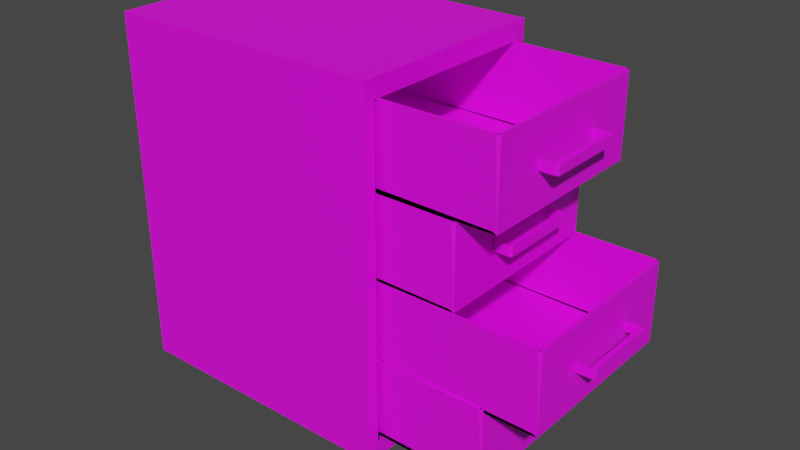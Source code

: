 # Source: arquivador.blend  (saved by Blender 4.1.24; exported with 4.5.12 LTS)
import bpy
from mathutils import Matrix  # noqa: F401  (used for matrix-valued properties, if any)

bpy.ops.wm.read_factory_settings(use_empty=True)
scene = bpy.context.scene
scene.name = 'Scene'

# ---- collections
col_collection = bpy.data.collections.new('Collection'); scene.collection.children.link(col_collection)

# ---- images (referenced by path relative to the original .blend; pixels are not part of the script)
import os
ASSET_DIR = os.environ.get("B2B_ASSET_DIR", "")  # directory of the original .blend (textures are referenced by path, not embedded)
HERE = os.path.dirname(os.path.abspath(__file__))  # packed textures are extracted next to this script under _unpacked/

def load_image(name, relpath, width, height, colorspace="sRGB"):
    """Load a texture the original file referenced (path relative to the .blend, or extracted next to this script)."""
    p = next((c for c in (os.path.join(HERE, relpath), os.path.join(ASSET_DIR, relpath)) if relpath and os.path.exists(c)), "")
    if p:
        img = bpy.data.images.load(p, check_existing=True)
        img.name = name
    else:  # same state as the original file: an image datablock whose file is absent (Cycles renders it pink)
        img = bpy.data.images.new(name, width, height)
        img.source = "FILE"
        img.filepath = "//" + (relpath or name)
    img.colorspace_settings.name = colorspace
    return img
img_textura_metal_png = load_image('Textura-Metal.png', 'Textura-Metal.png', 1024, 1024, 'sRGB')

# ---- materials (node trees are filled in below, after node groups)
mat_material = bpy.data.materials.new('Material')
mat_material.use_transparent_shadow = False

# ---- material node trees
mat_material.use_nodes = True; mat_material.node_tree.nodes.clear()
_N = mat_material.node_tree.nodes; _L = mat_material.node_tree.links
n0 = _N.new('ShaderNodeBsdfPrincipled'); n0.name = 'Principled BSDF'; n0.location = (10, 300)
n1 = _N.new('ShaderNodeOutputMaterial'); n1.name = 'Material Output'; n1.location = (300, 300)
n2 = _N.new('ShaderNodeTexImage'); n2.name = 'Image Texture'; n2.location = (-352, 290)
n2.image = img_textura_metal_png
_L.new(n0.outputs[0], n1.inputs[0])
_L.new(n2.outputs[0], n0.inputs[0])
n1.is_active_output = True

# ---- world
world_world = bpy.data.worlds.new('World'); scene.world = world_world
world_world.use_nodes = True; world_world.node_tree.nodes.clear()
_N = world_world.node_tree.nodes; _L = world_world.node_tree.links
n0 = _N.new('ShaderNodeOutputWorld'); n0.name = 'World Output'; n0.location = (300, 300)
n1 = _N.new('ShaderNodeBackground'); n1.name = 'Background'; n1.location = (10, 300)
n1.inputs[0].default_value = (0.05088, 0.05088, 0.05088, 1.0)
_L.new(n1.outputs[0], n0.inputs[0])
n0.is_active_output = True
world_world.color = (0.05088, 0.05088, 0.05088)
world_world.use_sun_shadow = False
world_world.sun_shadow_jitter_overblur = 0.0

# ---- meshes
me_cube_003 = bpy.data.meshes.new('Cube.003')
me_cube_003.from_pydata([(-1.0, -1.0, -1.0), (-1.0, -1.0, 1.0), (-1.0, 1.0, -1.0), (-1.0, 1.0, 1.0), (1.0, -0.8991, -0.8991), (1.0, -0.8991, 0.8991), (1.0, 0.8991, -0.8991), (1.0, 0.8991, 0.8991), (1.0, 1.0, 1.0), (1.0, 1.0, -1.0), (1.0, -1.0, -1.0), (1.0, -1.0, 1.0), (-1.0, -1.0, -0.5), (-1.0, -1.0, 0.0), (-1.0, -1.0, 0.5), (-1.0, 1.0, 0.5), (-1.0, 1.0, 0.0), (-1.0, 1.0, -0.5), (1.0, 1.0, 0.5), (1.0, 1.0, 0.0), (1.0, 1.0, -0.5), (1.0, -1.0, 0.5), (1.0, -1.0, 0.0), (1.0, -1.0, -0.5), (1.0, 0.8991, 0.4496), (1.0, 0.8991, -2.98e-08), (1.0, 0.8991, -0.4496), (1.0, -0.8991, 0.4496), (1.0, -0.8991, -2.98e-08), (1.0, -0.8991, -0.4496)], [], [(15, 3, 8, 18), (21, 11, 1, 14), (2, 9, 10, 0), (8, 3, 1, 11), (26, 6, 9, 20), (6, 4, 10, 9), (5, 7, 8, 11), (27, 5, 11, 21), (4, 29, 23, 10), (29, 28, 22, 23), (28, 27, 21, 22), (7, 24, 18, 8), (24, 25, 19, 18), (25, 26, 20, 19), (10, 23, 12, 0), (23, 22, 13, 12), (22, 21, 14, 13), (2, 17, 20, 9), (17, 16, 19, 20), (16, 15, 18, 19), (2, 0, 12, 13, 14, 1, 3, 15, 16, 17)])
_uv = me_cube_003.uv_layers.new(name='UVMap')
_uv.uv.foreach_set('vector', [3.245e-08, 0.08333, 3.974e-08, 3.474e-15, 0.3333, 2.914e-08, 0.3333, 0.08333, 2.318e-08, 0.4167, 3.046e-08, 0.3333, 0.3333, 0.3333, 0.3333, 0.4167, 0.6667, 0.3333, 0.3333, 0.3333, 0.3333, 9.273e-09, 0.6667, 3.841e-08, 0.6667, 0.6667, 0.3333, 0.6667, 0.3333, 0.3333, 0.6667, 0.3333, 0.01681, 0.9083, 0.01681, 0.9832, 1.192e-08, 1.0, 1.92e-08, 0.9167, 0.01681, 0.9832, 0.3165, 0.9832, 0.3333, 1.0, 1.192e-08, 1.0, 0.3165, 0.6835, 0.01681, 0.6835, 4.106e-08, 0.6667, 0.3333, 0.6667, 0.3165, 0.7584, 0.3165, 0.6835, 0.3333, 0.6667, 0.3333, 0.75, 0.3165, 0.9832, 0.3165, 0.9083, 0.3333, 0.9167, 0.3333, 1.0, 0.3165, 0.9083, 0.3165, 0.8333, 0.3333, 0.8333, 0.3333, 0.9167, 0.3165, 0.8333, 0.3165, 0.7584, 0.3333, 0.75, 0.3333, 0.8333, 0.01681, 0.6835, 0.01681, 0.7584, 3.377e-08, 0.75, 4.106e-08, 0.6667, 0.01681, 0.7584, 0.01681, 0.8333, 2.649e-08, 0.8333, 3.377e-08, 0.75, 0.01681, 0.8333, 0.01681, 0.9083, 1.92e-08, 0.9167, 2.649e-08, 0.8333, 1.323e-09, 0.6667, 8.608e-09, 0.5833, 0.3333, 0.5833, 0.3333, 0.6667, 8.608e-09, 0.5833, 1.589e-08, 0.5, 0.3333, 0.5, 0.3333, 0.5833, 1.589e-08, 0.5, 2.318e-08, 0.4167, 0.3333, 0.4167, 0.3333, 0.5, 1.06e-08, 0.3333, 1.788e-08, 0.25, 0.3333, 0.25, 0.3333, 0.3333, 1.788e-08, 0.25, 2.517e-08, 0.1667, 0.3333, 0.1667, 0.3333, 0.25, 2.517e-08, 0.1667, 3.245e-08, 0.08333, 0.3333, 0.08333, 0.3333, 0.1667, 0.6667, 1.0, 0.3333, 1.0, 0.3333, 0.9167, 0.3333, 0.8333, 0.3333, 0.75, 0.3333, 0.6667, 0.6667, 0.6667, 0.6667, 0.75, 0.6667, 0.8333, 0.6667, 0.9167])
me_cube_003.materials.append(mat_material)
me_cube_003.update()
me_cube_002 = bpy.data.meshes.new('Cube.002')
me_cube_002.from_pydata([(-0.1355, -0.7006, 0.02627), (-0.1355, 0.7006, 0.02627), (-0.1355, 0.7006, -0.02627), (-0.1355, -0.7006, -0.02627), (-0.03649, 0.7006, 0.02627), (-0.03649, -0.7006, 0.02627), (-0.03649, 0.7006, -0.02627), (-0.03649, -0.7006, -0.02627), (-0.1376, 0.7303, 0.02738), (-0.1376, 0.7303, -0.02738), (-0.1376, -0.7303, 0.02738), (-0.1376, -0.7303, -0.02738), (-0.03439, 0.7303, 0.02738), (-0.03439, -0.7303, 0.02738), (-0.03439, 0.7303, -0.02738), (-0.03439, -0.7303, -0.02738), (-0.03439, 0.7303, 0.02738), (4.768e-07, 0.6943, 0.02738), (-0.01719, 0.7255, 0.02738), (-0.004607, 0.7123, 0.02738), (4.768e-07, -0.6943, 0.02738), (-0.03439, -0.7303, 0.02738), (-0.004607, -0.7123, 0.02738), (-0.01719, -0.7255, 0.02738), (4.768e-07, 0.6943, -0.02738), (-0.03439, 0.7303, -0.02738), (-0.004607, 0.7123, -0.02738), (-0.01719, 0.7255, -0.02738), (-0.03439, -0.7303, -0.02738), (4.768e-07, -0.6943, -0.02738), (-0.01719, -0.7255, -0.02738), (-0.004607, -0.7123, -0.02738), (-2.119, -1.657, 0.2248), (-2.119, 1.657, 0.2248), (-2.119, 1.657, -0.2248), (-2.119, -1.657, -0.2248), (-0.1277, 1.657, 0.2248), (-0.1277, -1.657, 0.2248), (-0.1277, 1.657, -0.2248), (-0.1277, -1.657, -0.2248), (-0.1277, 1.657, -0.1968), (-0.1277, -1.657, -0.1968), (-2.119, -1.657, -0.1968), (-2.119, 1.657, -0.1968), (-2.119, -1.657, -0.2248), (-2.119, 1.657, -0.2248), (-0.1277, 1.657, -0.2248), (-0.1277, -1.657, -0.2248), (-2.14, -1.696, 0.2248), (-2.14, 1.696, 0.2248), (-2.119, 1.657, -0.1948), (-2.119, -1.657, -0.1948), (-0.1489, 1.696, 0.2248), (-0.1489, -1.696, 0.2248), (-0.1545, 1.657, -0.2114), (-0.1545, -1.657, -0.2114), (-0.1548, 1.641, -0.2059), (-0.1548, -1.641, -0.2059), (-2.101, -1.625, -0.2142), (-2.101, 1.625, -0.2142), (-2.119, -1.657, -0.1948), (-2.119, 1.657, -0.1948), (-0.1277, -1.657, -0.1948)], [], [(6, 7, 15, 14), (7, 3, 11, 15), (11, 10, 13, 15), (14, 15, 28, 30, 31, 29, 24, 26, 27, 25), (8, 9, 14, 12), (4, 1, 8, 12), (0, 5, 13, 10), (5, 4, 12, 13), (2, 6, 14, 9), (6, 2, 1, 4), (3, 7, 5, 0), (12, 14, 25, 16), (20, 17, 24, 29), (15, 13, 21, 28), (16, 25, 27, 18), (18, 27, 26, 19), (19, 26, 24, 17), (20, 29, 31, 22), (22, 31, 30, 23), (23, 30, 28, 21), (13, 12, 16, 18, 19, 17, 20, 22, 23, 21), (34, 33, 32, 35), (38, 36, 33, 34), (38, 34, 43, 40), (34, 35, 42, 43), (35, 39, 41, 42), (46, 47, 44, 45), (36, 37, 41, 39, 38, 40), (50, 51, 48, 49), (55, 57, 56, 54), (53, 48, 51, 55), (54, 50, 49, 52), (54, 56, 59, 50), (50, 59, 58, 51), (51, 58, 57, 55), (50, 51, 55, 54), (52, 56, 54, 55, 57, 53), (36, 38, 54, 52), (39, 37, 53, 55), (37, 32, 48, 53), (33, 36, 52, 49), (32, 33, 49, 48), (44, 47, 62, 60), (45, 44, 60, 61), (37, 36, 52, 53), (36, 40, 56, 52), (41, 37, 53, 57)])
_uv = me_cube_002.uv_layers.new(name='UVMap')
_uv.uv.foreach_set('vector', [0.7098, 0.6582, 0.7098, 0.599, 0.7099, 0.5977, 0.7099, 0.6594, 0.7098, 0.599, 0.7056, 0.599, 0.7055, 0.5977, 0.7099, 0.5977, 0.7374, 0.5024, 0.735, 0.5024, 0.735, 0.4981, 0.7374, 0.4981, 0.7099, 0.6594, 0.7099, 0.5977, 0.7099, 0.5977, 0.7106, 0.5979, 0.7111, 0.5985, 0.7113, 0.5993, 0.7113, 0.6579, 0.7111, 0.6587, 0.7106, 0.6592, 0.7099, 0.6594, 0.7374, 0.5068, 0.735, 0.5068, 0.735, 0.5024, 0.7374, 0.5024, 0.7129, 0.6582, 0.717, 0.6582, 0.7171, 0.6594, 0.7128, 0.6594, 0.717, 0.599, 0.7129, 0.599, 0.7128, 0.5977, 0.7171, 0.5977, 0.7129, 0.599, 0.7129, 0.6582, 0.7128, 0.6594, 0.7128, 0.5977, 0.7056, 0.6582, 0.7098, 0.6582, 0.7099, 0.6594, 0.7055, 0.6594, 0.7373, 0.5068, 0.7373, 0.5109, 0.735, 0.5109, 0.735, 0.5068, 0.735, 0.5151, 0.735, 0.5109, 0.7373, 0.5109, 0.7373, 0.5151, 0.7497, 0.6584, 0.7497, 0.6584, 0.7497, 0.6584, 0.7497, 0.6584, 0.7171, 0.6577, 0.7171, 0.5991, 0.7194, 0.5991, 0.7194, 0.6577, 0.7497, 0.6584, 0.7497, 0.6584, 0.7497, 0.6584, 0.7497, 0.6584, 0.7504, 0.6584, 0.7504, 0.6607, 0.7497, 0.6607, 0.7497, 0.6584, 0.7171, 0.5977, 0.7194, 0.5977, 0.7194, 0.5983, 0.7171, 0.5983, 0.7171, 0.5983, 0.7194, 0.5983, 0.7194, 0.5991, 0.7171, 0.5991, 0.7171, 0.6577, 0.7194, 0.6577, 0.7194, 0.6585, 0.7171, 0.6585, 0.7171, 0.6585, 0.7194, 0.6585, 0.7194, 0.659, 0.7171, 0.659, 0.7504, 0.6607, 0.7504, 0.6631, 0.7497, 0.6631, 0.7497, 0.6608, 0.7128, 0.5977, 0.7128, 0.6594, 0.7128, 0.6594, 0.712, 0.6592, 0.7115, 0.6587, 0.7113, 0.6579, 0.7113, 0.5993, 0.7115, 0.5985, 0.712, 0.5979, 0.7128, 0.5977, 0.9926, 0.5543, 0.9926, 0.6487, 0.7704, 0.6487, 0.7704, 0.5543, 0.9871, 0.6806, 0.9871, 0.789, 0.6059, 0.789, 0.6059, 0.6806, 0.9935, 0.2655, 0.9926, 0.5482, 0.9926, 0.5482, 0.9935, 0.2655, 0.9926, 0.5482, 0.8036, 0.5475, 0.8036, 0.5475, 0.9926, 0.5482, 0.8036, 0.5475, 0.8045, 0.2648, 0.8045, 0.2648, 0.8036, 0.5475, 0.9935, 0.2655, 0.8045, 0.2648, 0.8036, 0.5475, 0.9926, 0.5482, 0.9392, 0.9441, 0.6212, 0.9441, 0.6212, 0.8106, 0.6212, 0.8039, 0.9392, 0.8039, 0.9392, 0.8106, 0.9926, 0.5606, 0.7704, 0.5606, 0.7678, 0.6487, 0.9952, 0.6487, 0.8045, 0.2687, 0.8054, 0.2687, 0.9926, 0.2693, 0.9935, 0.2693, 0.983, 0.789, 0.6019, 0.789, 0.6059, 0.6879, 0.982, 0.6839, 0.982, 0.6839, 0.6059, 0.6879, 0.6019, 0.789, 0.983, 0.789, 0.9935, 0.2693, 0.9926, 0.2693, 0.9908, 0.5457, 0.9926, 0.5482, 0.9926, 0.5482, 0.9908, 0.5457, 0.8054, 0.5451, 0.8036, 0.5475, 0.8036, 0.5475, 0.8054, 0.5451, 0.8054, 0.2687, 0.8045, 0.2687, 0.9926, 0.5482, 0.8036, 0.5475, 0.8045, 0.2687, 0.9935, 0.2693, 0.6767, 0.5134, 0.6949, 0.5157, 0.6951, 0.515, 0.6951, 0.655, 0.6949, 0.6543, 0.6767, 0.6567, 0.7731, 0.4981, 0.7541, 0.4981, 0.7546, 0.4969, 0.7731, 0.497, 0.7541, 0.4981, 0.7351, 0.4981, 0.735, 0.497, 0.7535, 0.4969, 0.9871, 0.789, 0.6059, 0.789, 0.6019, 0.789, 0.983, 0.789, 0.6059, 0.789, 0.9871, 0.789, 0.983, 0.789, 0.6019, 0.789, 0.6677, 0.5168, 0.6677, 0.6568, 0.6668, 0.6584, 0.6668, 0.5151, 0.8036, 0.5475, 0.8045, 0.2648, 0.8045, 0.2648, 0.8036, 0.5475, 0.9926, 0.5482, 0.8036, 0.5475, 0.8036, 0.5475, 0.9926, 0.5482, 0.7517, 0.5168, 0.7517, 0.6568, 0.7508, 0.6584, 0.7508, 0.5151, 0.7731, 0.4981, 0.7552, 0.4981, 0.7548, 0.497, 0.7731, 0.497, 0.7529, 0.4981, 0.7351, 0.4981, 0.735, 0.497, 0.7533, 0.497])
me_cube_002.materials.append(mat_material)
me_cube_002.update()
me_cube_005 = bpy.data.meshes.new('Cube.005')
me_cube_005.from_pydata([(-0.1355, -0.7006, 0.02627), (-0.1355, 0.7006, 0.02627), (-0.1355, 0.7006, -0.02627), (-0.1355, -0.7006, -0.02627), (-0.03649, 0.7006, 0.02627), (-0.03649, -0.7006, 0.02627), (-0.03649, 0.7006, -0.02627), (-0.03649, -0.7006, -0.02627), (-0.1376, 0.7303, 0.02738), (-0.1376, 0.7303, -0.02738), (-0.1376, -0.7303, 0.02738), (-0.1376, -0.7303, -0.02738), (-0.03439, 0.7303, 0.02738), (-0.03439, -0.7303, 0.02738), (-0.03439, 0.7303, -0.02738), (-0.03439, -0.7303, -0.02738), (-0.03439, 0.7303, 0.02738), (4.768e-07, 0.6943, 0.02738), (-0.01719, 0.7255, 0.02738), (-0.004607, 0.7123, 0.02738), (4.768e-07, -0.6943, 0.02738), (-0.03439, -0.7303, 0.02738), (-0.004607, -0.7123, 0.02738), (-0.01719, -0.7255, 0.02738), (4.768e-07, 0.6943, -0.02738), (-0.03439, 0.7303, -0.02738), (-0.004607, 0.7123, -0.02738), (-0.01719, 0.7255, -0.02738), (-0.03439, -0.7303, -0.02738), (4.768e-07, -0.6943, -0.02738), (-0.01719, -0.7255, -0.02738), (-0.004607, -0.7123, -0.02738), (-2.119, -1.657, 0.2248), (-2.119, 1.657, 0.2248), (-2.119, 1.657, -0.2248), (-2.119, -1.657, -0.2248), (-0.1277, 1.657, 0.2248), (-0.1277, -1.657, 0.2248), (-0.1277, 1.657, -0.2248), (-0.1277, -1.657, -0.2248), (-0.1277, 1.657, -0.1968), (-0.1277, -1.657, -0.1968), (-2.119, -1.657, -0.1968), (-2.119, 1.657, -0.1968), (-2.119, -1.657, -0.2248), (-2.119, 1.657, -0.2248), (-0.1277, 1.657, -0.2248), (-0.1277, -1.657, -0.2248), (-2.14, -1.696, 0.2248), (-2.14, 1.696, 0.2248), (-2.119, 1.657, -0.1948), (-2.119, -1.657, -0.1948), (-0.1489, 1.696, 0.2248), (-0.1489, -1.696, 0.2248), (-0.1545, 1.657, -0.2114), (-0.1545, -1.657, -0.2114), (-0.1548, 1.641, -0.2059), (-0.1548, -1.641, -0.2059), (-2.101, -1.625, -0.2142), (-2.101, 1.625, -0.2142), (-2.119, -1.657, -0.1948), (-2.119, 1.657, -0.1948), (-0.1277, -1.657, -0.1948)], [], [(6, 7, 15, 14), (7, 3, 11, 15), (11, 10, 13, 15), (14, 15, 28, 30, 31, 29, 24, 26, 27, 25), (8, 9, 14, 12), (4, 1, 8, 12), (0, 5, 13, 10), (5, 4, 12, 13), (2, 6, 14, 9), (6, 2, 1, 4), (3, 7, 5, 0), (12, 14, 25, 16), (20, 17, 24, 29), (15, 13, 21, 28), (16, 25, 27, 18), (18, 27, 26, 19), (19, 26, 24, 17), (20, 29, 31, 22), (22, 31, 30, 23), (23, 30, 28, 21), (13, 12, 16, 18, 19, 17, 20, 22, 23, 21), (34, 33, 32, 35), (38, 36, 33, 34), (38, 34, 43, 40), (34, 35, 42, 43), (35, 39, 41, 42), (46, 47, 44, 45), (36, 37, 41, 39, 38, 40), (50, 51, 48, 49), (55, 57, 56, 54), (53, 48, 51, 55), (54, 50, 49, 52), (54, 56, 59, 50), (50, 59, 58, 51), (51, 58, 57, 55), (50, 51, 55, 54), (52, 56, 54, 55, 57, 53), (36, 38, 54, 52), (39, 37, 53, 55), (37, 32, 48, 53), (33, 36, 52, 49), (32, 33, 49, 48), (44, 47, 62, 60), (45, 44, 60, 61), (37, 36, 52, 53), (36, 40, 56, 52), (41, 37, 53, 57)])
_uv = me_cube_005.uv_layers.new(name='UVMap')
_uv.uv.foreach_set('vector', [0.7098, 0.6582, 0.7098, 0.599, 0.7099, 0.5977, 0.7099, 0.6594, 0.7098, 0.599, 0.7056, 0.599, 0.7055, 0.5977, 0.7099, 0.5977, 0.7374, 0.5024, 0.735, 0.5024, 0.735, 0.4981, 0.7374, 0.4981, 0.7099, 0.6594, 0.7099, 0.5977, 0.7099, 0.5977, 0.7106, 0.5979, 0.7111, 0.5985, 0.7113, 0.5993, 0.7113, 0.6579, 0.7111, 0.6587, 0.7106, 0.6592, 0.7099, 0.6594, 0.7374, 0.5068, 0.735, 0.5068, 0.735, 0.5024, 0.7374, 0.5024, 0.7129, 0.6582, 0.717, 0.6582, 0.7171, 0.6594, 0.7128, 0.6594, 0.717, 0.599, 0.7129, 0.599, 0.7128, 0.5977, 0.7171, 0.5977, 0.7129, 0.599, 0.7129, 0.6582, 0.7128, 0.6594, 0.7128, 0.5977, 0.7056, 0.6582, 0.7098, 0.6582, 0.7099, 0.6594, 0.7055, 0.6594, 0.7373, 0.5068, 0.7373, 0.5109, 0.735, 0.5109, 0.735, 0.5068, 0.735, 0.5151, 0.735, 0.5109, 0.7373, 0.5109, 0.7373, 0.5151, 0.7497, 0.6584, 0.7497, 0.6584, 0.7497, 0.6584, 0.7497, 0.6584, 0.7171, 0.6577, 0.7171, 0.5991, 0.7194, 0.5991, 0.7194, 0.6577, 0.7497, 0.6584, 0.7497, 0.6584, 0.7497, 0.6584, 0.7497, 0.6584, 0.7504, 0.6584, 0.7504, 0.6607, 0.7497, 0.6607, 0.7497, 0.6584, 0.7171, 0.5977, 0.7194, 0.5977, 0.7194, 0.5983, 0.7171, 0.5983, 0.7171, 0.5983, 0.7194, 0.5983, 0.7194, 0.5991, 0.7171, 0.5991, 0.7171, 0.6577, 0.7194, 0.6577, 0.7194, 0.6585, 0.7171, 0.6585, 0.7171, 0.6585, 0.7194, 0.6585, 0.7194, 0.659, 0.7171, 0.659, 0.7504, 0.6607, 0.7504, 0.6631, 0.7497, 0.6631, 0.7497, 0.6608, 0.7128, 0.5977, 0.7128, 0.6594, 0.7128, 0.6594, 0.712, 0.6592, 0.7115, 0.6587, 0.7113, 0.6579, 0.7113, 0.5993, 0.7115, 0.5985, 0.712, 0.5979, 0.7128, 0.5977, 0.9926, 0.5543, 0.9926, 0.6487, 0.7704, 0.6487, 0.7704, 0.5543, 0.9871, 0.6806, 0.9871, 0.789, 0.6059, 0.789, 0.6059, 0.6806, 0.9935, 0.2655, 0.9926, 0.5482, 0.9926, 0.5482, 0.9935, 0.2655, 0.9926, 0.5482, 0.8036, 0.5475, 0.8036, 0.5475, 0.9926, 0.5482, 0.8036, 0.5475, 0.8045, 0.2648, 0.8045, 0.2648, 0.8036, 0.5475, 0.9935, 0.2655, 0.8045, 0.2648, 0.8036, 0.5475, 0.9926, 0.5482, 0.9392, 0.9441, 0.6212, 0.9441, 0.6212, 0.8106, 0.6212, 0.8039, 0.9392, 0.8039, 0.9392, 0.8106, 0.9926, 0.5606, 0.7704, 0.5606, 0.7678, 0.6487, 0.9952, 0.6487, 0.8045, 0.2687, 0.8054, 0.2687, 0.9926, 0.2693, 0.9935, 0.2693, 0.983, 0.789, 0.6019, 0.789, 0.6059, 0.6879, 0.982, 0.6839, 0.982, 0.6839, 0.6059, 0.6879, 0.6019, 0.789, 0.983, 0.789, 0.9935, 0.2693, 0.9926, 0.2693, 0.9908, 0.5457, 0.9926, 0.5482, 0.9926, 0.5482, 0.9908, 0.5457, 0.8054, 0.5451, 0.8036, 0.5475, 0.8036, 0.5475, 0.8054, 0.5451, 0.8054, 0.2687, 0.8045, 0.2687, 0.9926, 0.5482, 0.8036, 0.5475, 0.8045, 0.2687, 0.9935, 0.2693, 0.6767, 0.5134, 0.6949, 0.5157, 0.6951, 0.515, 0.6951, 0.655, 0.6949, 0.6543, 0.6767, 0.6567, 0.7731, 0.4981, 0.7541, 0.4981, 0.7546, 0.4969, 0.7731, 0.497, 0.7541, 0.4981, 0.7351, 0.4981, 0.735, 0.497, 0.7535, 0.4969, 0.9871, 0.789, 0.6059, 0.789, 0.6019, 0.789, 0.983, 0.789, 0.6059, 0.789, 0.9871, 0.789, 0.983, 0.789, 0.6019, 0.789, 0.6677, 0.5168, 0.6677, 0.6568, 0.6668, 0.6584, 0.6668, 0.5151, 0.8036, 0.5475, 0.8045, 0.2648, 0.8045, 0.2648, 0.8036, 0.5475, 0.9926, 0.5482, 0.8036, 0.5475, 0.8036, 0.5475, 0.9926, 0.5482, 0.7517, 0.5168, 0.7517, 0.6568, 0.7508, 0.6584, 0.7508, 0.5151, 0.7731, 0.4981, 0.7552, 0.4981, 0.7548, 0.497, 0.7731, 0.497, 0.7529, 0.4981, 0.7351, 0.4981, 0.735, 0.497, 0.7533, 0.497])
me_cube_005.materials.append(mat_material)
me_cube_005.update()
me_cube_006 = bpy.data.meshes.new('Cube.006')
me_cube_006.from_pydata([(-0.1355, -0.7006, 0.02627), (-0.1355, 0.7006, 0.02627), (-0.1355, 0.7006, -0.02627), (-0.1355, -0.7006, -0.02627), (-0.03649, 0.7006, 0.02627), (-0.03649, -0.7006, 0.02627), (-0.03649, 0.7006, -0.02627), (-0.03649, -0.7006, -0.02627), (-0.1376, 0.7303, 0.02738), (-0.1376, 0.7303, -0.02738), (-0.1376, -0.7303, 0.02738), (-0.1376, -0.7303, -0.02738), (-0.03439, 0.7303, 0.02738), (-0.03439, -0.7303, 0.02738), (-0.03439, 0.7303, -0.02738), (-0.03439, -0.7303, -0.02738), (-0.03439, 0.7303, 0.02738), (4.768e-07, 0.6943, 0.02738), (-0.01719, 0.7255, 0.02738), (-0.004607, 0.7123, 0.02738), (4.768e-07, -0.6943, 0.02738), (-0.03439, -0.7303, 0.02738), (-0.004607, -0.7123, 0.02738), (-0.01719, -0.7255, 0.02738), (4.768e-07, 0.6943, -0.02738), (-0.03439, 0.7303, -0.02738), (-0.004607, 0.7123, -0.02738), (-0.01719, 0.7255, -0.02738), (-0.03439, -0.7303, -0.02738), (4.768e-07, -0.6943, -0.02738), (-0.01719, -0.7255, -0.02738), (-0.004607, -0.7123, -0.02738), (-2.119, -1.657, 0.2248), (-2.119, 1.657, 0.2248), (-2.119, 1.657, -0.2248), (-2.119, -1.657, -0.2248), (-0.1277, 1.657, 0.2248), (-0.1277, -1.657, 0.2248), (-0.1277, 1.657, -0.2248), (-0.1277, -1.657, -0.2248), (-0.1277, 1.657, -0.1968), (-0.1277, -1.657, -0.1968), (-2.119, -1.657, -0.1968), (-2.119, 1.657, -0.1968), (-2.119, -1.657, -0.2248), (-2.119, 1.657, -0.2248), (-0.1277, 1.657, -0.2248), (-0.1277, -1.657, -0.2248), (-2.14, -1.696, 0.2248), (-2.14, 1.696, 0.2248), (-2.119, 1.657, -0.1948), (-2.119, -1.657, -0.1948), (-0.1489, 1.696, 0.2248), (-0.1489, -1.696, 0.2248), (-0.1545, 1.657, -0.2114), (-0.1545, -1.657, -0.2114), (-0.1548, 1.641, -0.2059), (-0.1548, -1.641, -0.2059), (-2.101, -1.625, -0.2142), (-2.101, 1.625, -0.2142), (-2.119, -1.657, -0.1948), (-2.119, 1.657, -0.1948), (-0.1277, -1.657, -0.1948)], [], [(6, 7, 15, 14), (7, 3, 11, 15), (11, 10, 13, 15), (14, 15, 28, 30, 31, 29, 24, 26, 27, 25), (8, 9, 14, 12), (4, 1, 8, 12), (0, 5, 13, 10), (5, 4, 12, 13), (2, 6, 14, 9), (6, 2, 1, 4), (3, 7, 5, 0), (12, 14, 25, 16), (20, 17, 24, 29), (15, 13, 21, 28), (16, 25, 27, 18), (18, 27, 26, 19), (19, 26, 24, 17), (20, 29, 31, 22), (22, 31, 30, 23), (23, 30, 28, 21), (13, 12, 16, 18, 19, 17, 20, 22, 23, 21), (34, 33, 32, 35), (38, 36, 33, 34), (38, 34, 43, 40), (34, 35, 42, 43), (35, 39, 41, 42), (46, 47, 44, 45), (36, 37, 41, 39, 38, 40), (50, 51, 48, 49), (55, 57, 56, 54), (53, 48, 51, 55), (54, 50, 49, 52), (54, 56, 59, 50), (50, 59, 58, 51), (51, 58, 57, 55), (50, 51, 55, 54), (52, 56, 54, 55, 57, 53), (36, 38, 54, 52), (39, 37, 53, 55), (37, 32, 48, 53), (33, 36, 52, 49), (32, 33, 49, 48), (44, 47, 62, 60), (45, 44, 60, 61), (37, 36, 52, 53), (36, 40, 56, 52), (41, 37, 53, 57)])
_uv = me_cube_006.uv_layers.new(name='UVMap')
_uv.uv.foreach_set('vector', [0.7098, 0.6582, 0.7098, 0.599, 0.7099, 0.5977, 0.7099, 0.6594, 0.7098, 0.599, 0.7056, 0.599, 0.7055, 0.5977, 0.7099, 0.5977, 0.7374, 0.5024, 0.735, 0.5024, 0.735, 0.4981, 0.7374, 0.4981, 0.7099, 0.6594, 0.7099, 0.5977, 0.7099, 0.5977, 0.7106, 0.5979, 0.7111, 0.5985, 0.7113, 0.5993, 0.7113, 0.6579, 0.7111, 0.6587, 0.7106, 0.6592, 0.7099, 0.6594, 0.7374, 0.5068, 0.735, 0.5068, 0.735, 0.5024, 0.7374, 0.5024, 0.7129, 0.6582, 0.717, 0.6582, 0.7171, 0.6594, 0.7128, 0.6594, 0.717, 0.599, 0.7129, 0.599, 0.7128, 0.5977, 0.7171, 0.5977, 0.7129, 0.599, 0.7129, 0.6582, 0.7128, 0.6594, 0.7128, 0.5977, 0.7056, 0.6582, 0.7098, 0.6582, 0.7099, 0.6594, 0.7055, 0.6594, 0.7373, 0.5068, 0.7373, 0.5109, 0.735, 0.5109, 0.735, 0.5068, 0.735, 0.5151, 0.735, 0.5109, 0.7373, 0.5109, 0.7373, 0.5151, 0.7497, 0.6584, 0.7497, 0.6584, 0.7497, 0.6584, 0.7497, 0.6584, 0.7171, 0.6577, 0.7171, 0.5991, 0.7194, 0.5991, 0.7194, 0.6577, 0.7497, 0.6584, 0.7497, 0.6584, 0.7497, 0.6584, 0.7497, 0.6584, 0.7504, 0.6584, 0.7504, 0.6607, 0.7497, 0.6607, 0.7497, 0.6584, 0.7171, 0.5977, 0.7194, 0.5977, 0.7194, 0.5983, 0.7171, 0.5983, 0.7171, 0.5983, 0.7194, 0.5983, 0.7194, 0.5991, 0.7171, 0.5991, 0.7171, 0.6577, 0.7194, 0.6577, 0.7194, 0.6585, 0.7171, 0.6585, 0.7171, 0.6585, 0.7194, 0.6585, 0.7194, 0.659, 0.7171, 0.659, 0.7504, 0.6607, 0.7504, 0.6631, 0.7497, 0.6631, 0.7497, 0.6608, 0.7128, 0.5977, 0.7128, 0.6594, 0.7128, 0.6594, 0.712, 0.6592, 0.7115, 0.6587, 0.7113, 0.6579, 0.7113, 0.5993, 0.7115, 0.5985, 0.712, 0.5979, 0.7128, 0.5977, 0.9926, 0.5543, 0.9926, 0.6487, 0.7704, 0.6487, 0.7704, 0.5543, 0.9871, 0.6806, 0.9871, 0.789, 0.6059, 0.789, 0.6059, 0.6806, 0.9935, 0.2655, 0.9926, 0.5482, 0.9926, 0.5482, 0.9935, 0.2655, 0.9926, 0.5482, 0.8036, 0.5475, 0.8036, 0.5475, 0.9926, 0.5482, 0.8036, 0.5475, 0.8045, 0.2648, 0.8045, 0.2648, 0.8036, 0.5475, 0.9935, 0.2655, 0.8045, 0.2648, 0.8036, 0.5475, 0.9926, 0.5482, 0.9392, 0.9441, 0.6212, 0.9441, 0.6212, 0.8106, 0.6212, 0.8039, 0.9392, 0.8039, 0.9392, 0.8106, 0.9926, 0.5606, 0.7704, 0.5606, 0.7678, 0.6487, 0.9952, 0.6487, 0.8045, 0.2687, 0.8054, 0.2687, 0.9926, 0.2693, 0.9935, 0.2693, 0.983, 0.789, 0.6019, 0.789, 0.6059, 0.6879, 0.982, 0.6839, 0.982, 0.6839, 0.6059, 0.6879, 0.6019, 0.789, 0.983, 0.789, 0.9935, 0.2693, 0.9926, 0.2693, 0.9908, 0.5457, 0.9926, 0.5482, 0.9926, 0.5482, 0.9908, 0.5457, 0.8054, 0.5451, 0.8036, 0.5475, 0.8036, 0.5475, 0.8054, 0.5451, 0.8054, 0.2687, 0.8045, 0.2687, 0.9926, 0.5482, 0.8036, 0.5475, 0.8045, 0.2687, 0.9935, 0.2693, 0.6767, 0.5134, 0.6949, 0.5157, 0.6951, 0.515, 0.6951, 0.655, 0.6949, 0.6543, 0.6767, 0.6567, 0.7731, 0.4981, 0.7541, 0.4981, 0.7546, 0.4969, 0.7731, 0.497, 0.7541, 0.4981, 0.7351, 0.4981, 0.735, 0.497, 0.7535, 0.4969, 0.9871, 0.789, 0.6059, 0.789, 0.6019, 0.789, 0.983, 0.789, 0.6059, 0.789, 0.9871, 0.789, 0.983, 0.789, 0.6019, 0.789, 0.6677, 0.5168, 0.6677, 0.6568, 0.6668, 0.6584, 0.6668, 0.5151, 0.8036, 0.5475, 0.8045, 0.2648, 0.8045, 0.2648, 0.8036, 0.5475, 0.9926, 0.5482, 0.8036, 0.5475, 0.8036, 0.5475, 0.9926, 0.5482, 0.7517, 0.5168, 0.7517, 0.6568, 0.7508, 0.6584, 0.7508, 0.5151, 0.7731, 0.4981, 0.7552, 0.4981, 0.7548, 0.497, 0.7731, 0.497, 0.7529, 0.4981, 0.7351, 0.4981, 0.735, 0.497, 0.7533, 0.497])
me_cube_006.materials.append(mat_material)
me_cube_006.update()
me_cube_007 = bpy.data.meshes.new('Cube.007')
me_cube_007.from_pydata([(-0.1355, -0.7006, 0.02627), (-0.1355, 0.7006, 0.02627), (-0.1355, 0.7006, -0.02627), (-0.1355, -0.7006, -0.02627), (-0.03649, 0.7006, 0.02627), (-0.03649, -0.7006, 0.02627), (-0.03649, 0.7006, -0.02627), (-0.03649, -0.7006, -0.02627), (-0.1376, 0.7303, 0.02738), (-0.1376, 0.7303, -0.02738), (-0.1376, -0.7303, 0.02738), (-0.1376, -0.7303, -0.02738), (-0.03439, 0.7303, 0.02738), (-0.03439, -0.7303, 0.02738), (-0.03439, 0.7303, -0.02738), (-0.03439, -0.7303, -0.02738), (-0.03439, 0.7303, 0.02738), (4.768e-07, 0.6943, 0.02738), (-0.01719, 0.7255, 0.02738), (-0.004607, 0.7123, 0.02738), (4.768e-07, -0.6943, 0.02738), (-0.03439, -0.7303, 0.02738), (-0.004607, -0.7123, 0.02738), (-0.01719, -0.7255, 0.02738), (4.768e-07, 0.6943, -0.02738), (-0.03439, 0.7303, -0.02738), (-0.004607, 0.7123, -0.02738), (-0.01719, 0.7255, -0.02738), (-0.03439, -0.7303, -0.02738), (4.768e-07, -0.6943, -0.02738), (-0.01719, -0.7255, -0.02738), (-0.004607, -0.7123, -0.02738), (-2.119, -1.657, 0.2248), (-2.119, 1.657, 0.2248), (-2.119, 1.657, -0.2248), (-2.119, -1.657, -0.2248), (-0.1277, 1.657, 0.2248), (-0.1277, -1.657, 0.2248), (-0.1277, 1.657, -0.2248), (-0.1277, -1.657, -0.2248), (-0.1277, 1.657, -0.1968), (-0.1277, -1.657, -0.1968), (-2.119, -1.657, -0.1968), (-2.119, 1.657, -0.1968), (-2.119, -1.657, -0.2248), (-2.119, 1.657, -0.2248), (-0.1277, 1.657, -0.2248), (-0.1277, -1.657, -0.2248), (-2.14, -1.696, 0.2248), (-2.14, 1.696, 0.2248), (-2.119, 1.657, -0.1948), (-2.119, -1.657, -0.1948), (-0.1489, 1.696, 0.2248), (-0.1489, -1.696, 0.2248), (-0.1545, 1.657, -0.2114), (-0.1545, -1.657, -0.2114), (-0.1548, 1.641, -0.2059), (-0.1548, -1.641, -0.2059), (-2.101, -1.625, -0.2142), (-2.101, 1.625, -0.2142), (-2.119, -1.657, -0.1948), (-2.119, 1.657, -0.1948), (-0.1277, -1.657, -0.1948)], [], [(6, 7, 15, 14), (7, 3, 11, 15), (11, 10, 13, 15), (14, 15, 28, 30, 31, 29, 24, 26, 27, 25), (8, 9, 14, 12), (4, 1, 8, 12), (0, 5, 13, 10), (5, 4, 12, 13), (2, 6, 14, 9), (6, 2, 1, 4), (3, 7, 5, 0), (12, 14, 25, 16), (20, 17, 24, 29), (15, 13, 21, 28), (16, 25, 27, 18), (18, 27, 26, 19), (19, 26, 24, 17), (20, 29, 31, 22), (22, 31, 30, 23), (23, 30, 28, 21), (13, 12, 16, 18, 19, 17, 20, 22, 23, 21), (34, 33, 32, 35), (38, 36, 33, 34), (38, 34, 43, 40), (34, 35, 42, 43), (35, 39, 41, 42), (46, 47, 44, 45), (36, 37, 41, 39, 38, 40), (50, 51, 48, 49), (55, 57, 56, 54), (53, 48, 51, 55), (54, 50, 49, 52), (54, 56, 59, 50), (50, 59, 58, 51), (51, 58, 57, 55), (50, 51, 55, 54), (52, 56, 54, 55, 57, 53), (36, 38, 54, 52), (39, 37, 53, 55), (37, 32, 48, 53), (33, 36, 52, 49), (32, 33, 49, 48), (44, 47, 62, 60), (45, 44, 60, 61), (37, 36, 52, 53), (36, 40, 56, 52), (41, 37, 53, 57)])
_uv = me_cube_007.uv_layers.new(name='UVMap')
_uv.uv.foreach_set('vector', [0.7098, 0.6582, 0.7098, 0.599, 0.7099, 0.5977, 0.7099, 0.6594, 0.7098, 0.599, 0.7056, 0.599, 0.7055, 0.5977, 0.7099, 0.5977, 0.7374, 0.5024, 0.735, 0.5024, 0.735, 0.4981, 0.7374, 0.4981, 0.7099, 0.6594, 0.7099, 0.5977, 0.7099, 0.5977, 0.7106, 0.5979, 0.7111, 0.5985, 0.7113, 0.5993, 0.7113, 0.6579, 0.7111, 0.6587, 0.7106, 0.6592, 0.7099, 0.6594, 0.7374, 0.5068, 0.735, 0.5068, 0.735, 0.5024, 0.7374, 0.5024, 0.7129, 0.6582, 0.717, 0.6582, 0.7171, 0.6594, 0.7128, 0.6594, 0.717, 0.599, 0.7129, 0.599, 0.7128, 0.5977, 0.7171, 0.5977, 0.7129, 0.599, 0.7129, 0.6582, 0.7128, 0.6594, 0.7128, 0.5977, 0.7056, 0.6582, 0.7098, 0.6582, 0.7099, 0.6594, 0.7055, 0.6594, 0.7373, 0.5068, 0.7373, 0.5109, 0.735, 0.5109, 0.735, 0.5068, 0.735, 0.5151, 0.735, 0.5109, 0.7373, 0.5109, 0.7373, 0.5151, 0.7497, 0.6584, 0.7497, 0.6584, 0.7497, 0.6584, 0.7497, 0.6584, 0.7171, 0.6577, 0.7171, 0.5991, 0.7194, 0.5991, 0.7194, 0.6577, 0.7497, 0.6584, 0.7497, 0.6584, 0.7497, 0.6584, 0.7497, 0.6584, 0.7504, 0.6584, 0.7504, 0.6607, 0.7497, 0.6607, 0.7497, 0.6584, 0.7171, 0.5977, 0.7194, 0.5977, 0.7194, 0.5983, 0.7171, 0.5983, 0.7171, 0.5983, 0.7194, 0.5983, 0.7194, 0.5991, 0.7171, 0.5991, 0.7171, 0.6577, 0.7194, 0.6577, 0.7194, 0.6585, 0.7171, 0.6585, 0.7171, 0.6585, 0.7194, 0.6585, 0.7194, 0.659, 0.7171, 0.659, 0.7504, 0.6607, 0.7504, 0.6631, 0.7497, 0.6631, 0.7497, 0.6608, 0.7128, 0.5977, 0.7128, 0.6594, 0.7128, 0.6594, 0.712, 0.6592, 0.7115, 0.6587, 0.7113, 0.6579, 0.7113, 0.5993, 0.7115, 0.5985, 0.712, 0.5979, 0.7128, 0.5977, 0.9926, 0.5543, 0.9926, 0.6487, 0.7704, 0.6487, 0.7704, 0.5543, 0.9871, 0.6806, 0.9871, 0.789, 0.6059, 0.789, 0.6059, 0.6806, 0.9935, 0.2655, 0.9926, 0.5482, 0.9926, 0.5482, 0.9935, 0.2655, 0.9926, 0.5482, 0.8036, 0.5475, 0.8036, 0.5475, 0.9926, 0.5482, 0.8036, 0.5475, 0.8045, 0.2648, 0.8045, 0.2648, 0.8036, 0.5475, 0.9935, 0.2655, 0.8045, 0.2648, 0.8036, 0.5475, 0.9926, 0.5482, 0.9392, 0.9441, 0.6212, 0.9441, 0.6212, 0.8106, 0.6212, 0.8039, 0.9392, 0.8039, 0.9392, 0.8106, 0.9926, 0.5606, 0.7704, 0.5606, 0.7678, 0.6487, 0.9952, 0.6487, 0.8045, 0.2687, 0.8054, 0.2687, 0.9926, 0.2693, 0.9935, 0.2693, 0.983, 0.789, 0.6019, 0.789, 0.6059, 0.6879, 0.982, 0.6839, 0.982, 0.6839, 0.6059, 0.6879, 0.6019, 0.789, 0.983, 0.789, 0.9935, 0.2693, 0.9926, 0.2693, 0.9908, 0.5457, 0.9926, 0.5482, 0.9926, 0.5482, 0.9908, 0.5457, 0.8054, 0.5451, 0.8036, 0.5475, 0.8036, 0.5475, 0.8054, 0.5451, 0.8054, 0.2687, 0.8045, 0.2687, 0.9926, 0.5482, 0.8036, 0.5475, 0.8045, 0.2687, 0.9935, 0.2693, 0.6767, 0.5134, 0.6949, 0.5157, 0.6951, 0.515, 0.6951, 0.655, 0.6949, 0.6543, 0.6767, 0.6567, 0.7731, 0.4981, 0.7541, 0.4981, 0.7546, 0.4969, 0.7731, 0.497, 0.7541, 0.4981, 0.7351, 0.4981, 0.735, 0.497, 0.7535, 0.4969, 0.9871, 0.789, 0.6059, 0.789, 0.6019, 0.789, 0.983, 0.789, 0.6059, 0.789, 0.9871, 0.789, 0.983, 0.789, 0.6019, 0.789, 0.6677, 0.5168, 0.6677, 0.6568, 0.6668, 0.6584, 0.6668, 0.5151, 0.8036, 0.5475, 0.8045, 0.2648, 0.8045, 0.2648, 0.8036, 0.5475, 0.9926, 0.5482, 0.8036, 0.5475, 0.8036, 0.5475, 0.9926, 0.5482, 0.7517, 0.5168, 0.7517, 0.6568, 0.7508, 0.6584, 0.7508, 0.5151, 0.7731, 0.4981, 0.7552, 0.4981, 0.7548, 0.497, 0.7731, 0.497, 0.7529, 0.4981, 0.7351, 0.4981, 0.735, 0.497, 0.7533, 0.497])
me_cube_007.materials.append(mat_material)
me_cube_007.update()

# ---- objects
ob_arquivador = bpy.data.objects.new('Arquivador', me_cube_003)
ob_gaveta1 = bpy.data.objects.new('Gaveta1', me_cube_002)
ob_gaveta2 = bpy.data.objects.new('Gaveta2', me_cube_005)
ob_gaveta3 = bpy.data.objects.new('Gaveta3', me_cube_006)
ob_gaveta4 = bpy.data.objects.new('Gaveta4', me_cube_007)

# ---- transforms, parenting, visibility, modifiers, constraints
ob_arquivador.location = (0.0, 0.0, 2.499)
ob_arquivador.scale = (1.985, 1.469, 2.499)
ob_gaveta1.parent = ob_arquivador
ob_gaveta1.matrix_parent_inverse = Matrix(((0.5038, -0.0, 0.0, -0.0), (-0.0, 0.6805, -0.0, 0.0), (0.0, -0.0, 0.4002, -0.9999), (-0.0, 0.0, -0.0, 1.0)))
ob_gaveta1.location = (3.82, 0.01458, 4.184)
ob_gaveta1.scale = (1.985, 0.7585, 2.499)
ob_gaveta2.parent = ob_arquivador
ob_gaveta2.matrix_parent_inverse = Matrix(((0.5038, -0.0, 0.0, -0.0), (-0.0, 0.6805, -0.0, 0.0), (0.0, -0.0, 0.4002, -0.9999), (-0.0, 0.0, -0.0, 1.0)))
ob_gaveta2.location = (3.295, 0.01458, 3.045)
ob_gaveta2.scale = (1.985, 0.7585, 2.499)
ob_gaveta3.parent = ob_arquivador
ob_gaveta3.matrix_parent_inverse = Matrix(((0.5038, -0.0, 0.0, -0.0), (-0.0, 0.6805, -0.0, 0.0), (0.0, -0.0, 0.4002, -0.9999), (-0.0, 0.0, -0.0, 1.0)))
ob_gaveta3.location = (4.462, 0.01458, 1.922)
ob_gaveta3.scale = (1.985, 0.7585, 2.499)
ob_gaveta4.parent = ob_arquivador
ob_gaveta4.matrix_parent_inverse = Matrix(((0.5038, -0.0, 0.0, -0.0), (-0.0, 0.6805, -0.0, 0.0), (0.0, -0.0, 0.4002, -0.9999), (-0.0, 0.0, -0.0, 1.0)))
ob_gaveta4.location = (3.743, 0.01458, 0.844)
ob_gaveta4.scale = (1.985, 0.7585, 2.499)

# ---- collection membership
col_collection.objects.link(ob_arquivador)
col_collection.objects.link(ob_gaveta1)
col_collection.objects.link(ob_gaveta2)
col_collection.objects.link(ob_gaveta3)
col_collection.objects.link(ob_gaveta4)

# ---- scene / render settings (as saved in the file)
scene.frame_start = 1; scene.frame_end = 250; scene.frame_set(1)
scene.render.engine = 'BLENDER_EEVEE_NEXT'
scene.cycles.sampling_pattern = 'TABULATED_SOBOL'
scene.eevee.ray_tracing_options.trace_max_roughness = 0.0
scene.view_settings.view_transform = 'Filmic'
bpy.context.view_layer.update()

# ---- added for rendering (the .blend has no active camera and no usable light): camera, sun
cam_auto = bpy.data.cameras.new('AutoCamera')
cam_auto.lens = 50.0
cam_auto.sensor_width = 36.0
cam_auto.clip_end = 1000.0
ob_auto_camera = bpy.data.objects.new('AutoCamera', cam_auto)
scene.collection.objects.link(ob_auto_camera)
ob_auto_camera.location = (9.26026, -9.62612, 8.91596)
ob_auto_camera.rotation_euler = (1.09748, -7.21219e-08, 0.694738)
scene.camera = ob_auto_camera
light_auto_sun = bpy.data.lights.new('AutoSun', 'SUN')
light_auto_sun.energy = 3.0
light_auto_sun.angle = 0.0523599
ob_auto_sun = bpy.data.objects.new('AutoSun', light_auto_sun)
scene.collection.objects.link(ob_auto_sun)
ob_auto_sun.rotation_euler = (0.872665, 0.174533, 0.523599)
bpy.context.view_layer.update()
